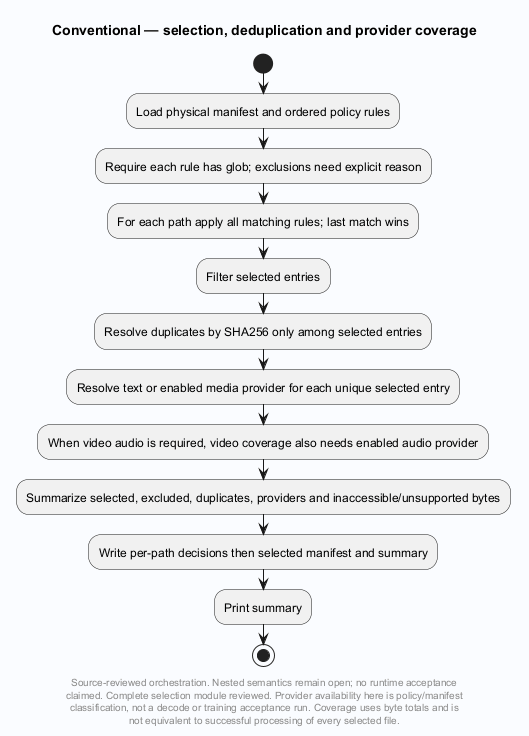

The diagram above was rendered by PlantUML. Its source (embedded in the PNG):
@startuml
' Evidence: Laplace-Conventional/src/laplace_conventional/cli.py SHA256 36d0a136f9cbe4f76c959b641b3d9b2dc676619caa633c1b8724fa8ec11f1359
' Evidence: Laplace-Conventional/src/laplace_conventional/selection.py SHA256 52898a45b036fa29ba7a6d9547eec86769f58160fb024e23a61fc7213c77a3db
skinparam backgroundColor #FAFCFF
skinparam shadowing false
skinparam defaultFontName SansSerif
title Conventional — selection, deduplication and provider coverage
start
:Load physical manifest and ordered policy rules;
:Require each rule has glob; exclusions need explicit reason;
:For each path apply all matching rules; last match wins;
:Filter selected entries;
:Resolve duplicates by SHA256 only among selected entries;
:Resolve text or enabled media provider for each unique selected entry;
:When video audio is required, video coverage also needs enabled audio provider;
:Summarize selected, excluded, duplicates, providers and inaccessible/unsupported bytes;
:Write per-path decisions then selected manifest and summary;
:Print summary;
stop
footer
Source-reviewed orchestration. Nested semantics remain open; no runtime acceptance
claimed. Complete selection module reviewed. Provider availability here is policy/manifest
classification, not a decode or training acceptance run. Coverage uses byte totals and is
not equivalent to successful processing of every selected file.
end footer

@enduml